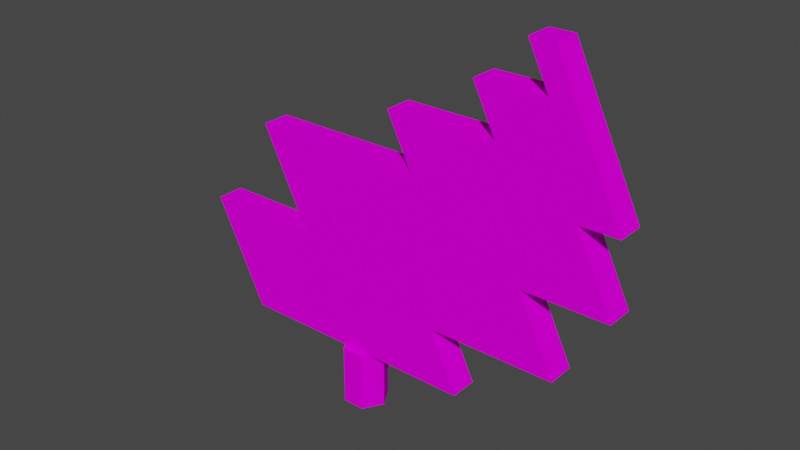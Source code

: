# Source: rot_tgr.blend  (saved by Blender 3.3.6; exported with 4.5.12 LTS)
import bpy
from mathutils import Matrix  # noqa: F401  (used for matrix-valued properties, if any)

bpy.ops.wm.read_factory_settings(use_empty=True)
scene = bpy.context.scene
scene.name = 'Scene'

# ---- collections
col_collection = bpy.data.collections.new('Collection'); scene.collection.children.link(col_collection)

# ---- images (referenced by path relative to the original .blend; pixels are not part of the script)
import os
ASSET_DIR = os.environ.get("B2B_ASSET_DIR", "")  # directory of the original .blend (textures are referenced by path, not embedded)
HERE = os.path.dirname(os.path.abspath(__file__))  # packed textures are extracted next to this script under _unpacked/

def load_image(name, relpath, width, height, colorspace="sRGB"):
    """Load a texture the original file referenced (path relative to the .blend, or extracted next to this script)."""
    p = next((c for c in (os.path.join(HERE, relpath), os.path.join(ASSET_DIR, relpath)) if relpath and os.path.exists(c)), "")
    if p:
        img = bpy.data.images.load(p, check_existing=True)
        img.name = name
    else:  # same state as the original file: an image datablock whose file is absent (Cycles renders it pink)
        img = bpy.data.images.new(name, width, height)
        img.source = "FILE"
        img.filepath = "//" + (relpath or name)
    img.colorspace_settings.name = colorspace
    return img
img_level1_sponser3_png_001 = load_image('level1_sponser3.png.001', 'level1_sponser3.png', 1024, 1024, 'sRGB')

# ---- materials (node trees are filled in below, after node groups)
mat_level7_sponser3 = bpy.data.materials.new('level7_sponser3')
mat_level7_sponser3.alpha_threshold = 0.0
mat_level7_sponser3.use_transparent_shadow = False
mat_level7_sponser3.diffuse_color = (1.0, 1.0, 1.0, 1.0)
mat_level7_sponser3.roughness = 0.5

# ---- material node trees
mat_level7_sponser3.use_nodes = True; mat_level7_sponser3.node_tree.nodes.clear()
_N = mat_level7_sponser3.node_tree.nodes; _L = mat_level7_sponser3.node_tree.links
n0 = _N.new('ShaderNodeBsdfDiffuse'); n0.name = 'Diffuse BSDF'; n0.location = (0, 0)
n1 = _N.new('ShaderNodeTexImage'); n1.name = 'Image Texture'; n1.location = (0, 0)
n1.image = img_level1_sponser3_png_001
n2 = _N.new('ShaderNodeOutputMaterial'); n2.name = 'Material Output'; n2.location = (0, 0)
_L.new(n0.outputs[0], n2.inputs[0])
_L.new(n1.outputs[0], n0.inputs[0])
n2.is_active_output = True

# ---- world
world_world = bpy.data.worlds.new('World'); scene.world = world_world
world_world.use_nodes = True; world_world.node_tree.nodes.clear()
_N = world_world.node_tree.nodes; _L = world_world.node_tree.links
n0 = _N.new('ShaderNodeOutputWorld'); n0.name = 'World Output'; n0.location = (300, 300)
n1 = _N.new('ShaderNodeBackground'); n1.name = 'Background'; n1.location = (10, 300)
n1.inputs[0].default_value = (0.05088, 0.05088, 0.05088, 1.0)
_L.new(n1.outputs[0], n0.inputs[0])
n0.is_active_output = True
world_world.color = (0.05088, 0.05088, 0.05088)
world_world.use_sun_shadow = False
world_world.sun_shadow_jitter_overblur = 0.0

# ---- meshes
me_track1_pmd0_mesh_015 = bpy.data.meshes.new('track1.PMD0.mesh.015')
me_track1_pmd0_mesh_015.from_pydata([(1.175, 2.035, 0.0), (2.35, -3.052e-05, 0.0), (2.35, -3.052e-05, 6.36), (1.175, 2.035, 6.36), (1.175, -2.035, 6.36), (-1.175, -2.035, 6.36), (-2.35, -3.052e-05, 6.36), (-1.175, 2.035, 6.36), (-1.175, -2.035, 0.0), (-2.35, -3.052e-05, 0.0), (1.175, -2.035, 0.0), (-1.175, 2.035, 0.0)], [], [(0, 3, 2, 1), (4, 2, 3, 7, 6, 5), (8, 5, 6, 9), (1, 2, 4, 10), (9, 6, 7, 11), (10, 4, 5, 8), (11, 7, 3, 0)])
_uv = me_track1_pmd0_mesh_015.uv_layers.new(name='UVMap')
_uv.uv.foreach_set('vector', [0.7938, 0.3471, 0.7938, 0.3087, 0.8006, 0.3087, 0.8006, 0.3471, 0.7938, 0.3087, 0.8006, 0.3087, 0.7938, 0.3087, 0.7801, 0.3087, 0.7733, 0.3087, 0.7801, 0.3087, 0.7801, 0.3471, 0.7801, 0.3087, 0.7733, 0.3087, 0.7733, 0.3471, 0.8006, 0.3471, 0.8006, 0.3087, 0.7938, 0.3087, 0.7938, 0.3471, 0.7733, 0.3471, 0.7733, 0.3087, 0.7801, 0.3087, 0.7801, 0.3471, 0.7938, 0.3471, 0.7938, 0.3087, 0.7801, 0.3087, 0.7801, 0.3471, 0.7801, 0.3471, 0.7801, 0.3087, 0.7938, 0.3087, 0.7938, 0.3471])
me_track1_pmd0_mesh_015.materials.append(mat_level7_sponser3)
me_track1_pmd0_mesh_015.use_remesh_preserve_volume = False
me_track1_pmd0_mesh_015.use_remesh_preserve_attributes = False
me_track1_pmd0_mesh_015.use_mirror_vertex_groups = False
me_track1_pmd0_mesh_015.update()
me_track1_pmd7_mesh = bpy.data.meshes.new('track1.PMD7.mesh')
me_track1_pmd7_mesh.from_pydata([(20.51, 1.449, 37.97), (18.29, 1.449, 42.48), (20.8, 1.449, 42.48), (27.79, 1.449, 28.13), (27.79, -1.449, 28.13), (20.8, -1.449, 42.48), (18.29, -1.449, 42.48), (20.51, -1.449, 37.97), (6.851, -1.449, 27.72), (6.851, 1.449, 27.72), (-11.33, 1.449, 27.72), (-11.33, -1.449, 27.72), (4.236, -1.449, 33.05), (4.236, 1.449, 33.05), (15.68, -1.449, 33.05), (15.68, 1.449, 33.05), (13.27, -1.449, 37.97), (13.27, 1.449, 37.97), (23.81, 1.449, 28.13), (23.81, -1.449, 28.13), (27.62, 1.449, 20.35), (27.62, -1.449, 20.35), (18.79, 1.449, 20.35), (18.79, -1.449, 20.35), (22.6, 1.449, 12.56), (22.6, -1.449, 12.56), (9.256, 1.449, 12.56), (9.256, -1.449, 12.56), (12.27, 1.449, 6.41), (12.27, -1.449, 6.41), (-13.44, 1.449, 6.41), (-18.86, 1.449, 17.48), (-6.306, 1.449, 17.48), (-13.44, -1.449, 6.41), (-18.86, -1.449, 17.48), (-6.306, -1.449, 17.48)], [], [(3, 0, 1, 2), (7, 4, 5, 6), (11, 8, 9, 10), (8, 12, 13, 9), (12, 14, 15, 13), (14, 16, 17, 15), (16, 7, 0, 17), (7, 6, 1, 0), (6, 5, 2, 1), (5, 4, 3, 2), (19, 18, 3, 4), (21, 20, 18, 19), (23, 22, 20, 21), (25, 24, 22, 23), (27, 26, 24, 25), (29, 28, 26, 27), (26, 28, 30, 31, 32), (30, 33, 34, 31), (34, 35, 32, 31), (35, 11, 10, 32), (29, 27, 35, 34, 33), (35, 27, 25, 23, 8, 11), (8, 23, 21, 19, 14, 12), (14, 19, 4, 7, 16), (18, 15, 17, 0, 3), (22, 9, 13, 15, 18, 20), (26, 32, 10, 9, 22, 24)])
_uv = me_track1_pmd7_mesh.uv_layers.new(name='UVMap')
_uv.uv.foreach_set('vector', [0.9978, 0.5418, 0.8449, 0.6878, 0.7972, 0.7547, 0.8512, 0.7547, 0.8449, 0.6878, 0.9978, 0.5418, 0.8512, 0.7547, 0.7972, 0.7547, 0.1605, 0.5357, 0.5513, 0.5357, 0.5513, 0.5357, 0.1605, 0.5357, 0.5513, 0.5357, 0.4951, 0.6148, 0.4951, 0.6148, 0.5513, 0.5357, 0.4951, 0.6148, 0.741, 0.6148, 0.741, 0.6148, 0.4951, 0.6148, 0.741, 0.6148, 0.6893, 0.6878, 0.6893, 0.6878, 0.741, 0.6148, 0.6893, 0.6878, 0.8449, 0.6878, 0.8449, 0.6878, 0.6893, 0.6878, 0.8449, 0.6878, 0.7972, 0.7547, 0.7972, 0.7547, 0.8449, 0.6878, 0.7972, 0.7547, 0.8512, 0.7547, 0.8512, 0.7547, 0.7972, 0.7547, 0.8512, 0.7547, 0.9978, 0.5418, 0.9978, 0.5418, 0.8512, 0.7547, 0.9159, 0.5418, 0.9159, 0.5418, 0.9978, 0.5418, 0.9978, 0.5418, 0.9978, 0.4262, 0.9978, 0.4262, 0.9159, 0.5418, 0.9159, 0.5418, 0.808, 0.4262, 0.808, 0.4262, 0.9978, 0.4262, 0.9978, 0.4262, 0.8898, 0.3107, 0.8898, 0.3107, 0.808, 0.4262, 0.808, 0.4262, 0.603, 0.3107, 0.603, 0.3107, 0.8898, 0.3107, 0.8898, 0.3107, 0.6677, 0.2194, 0.6677, 0.2194, 0.603, 0.3107, 0.603, 0.3107, 0.9077, 0.5546, 0.9352, 0.5158, 0.7003, 0.5158, 0.6508, 0.5857, 0.7655, 0.5857, 0.1225, 0.2194, 0.1225, 0.2194, 0.006092, 0.3837, 0.006092, 0.3837, 0.006092, 0.3837, 0.2685, 0.3837, 0.2685, 0.3837, 0.006092, 0.3837, 0.2685, 0.3837, 0.1605, 0.5357, 0.1605, 0.5357, 0.2685, 0.3837, 0.6677, 0.2194, 0.603, 0.3107, 0.2685, 0.3837, 0.006092, 0.3837, 0.1225, 0.2194, 0.2685, 0.3837, 0.603, 0.3107, 0.8898, 0.3107, 0.808, 0.4262, 0.5513, 0.5357, 0.1605, 0.5357, 0.5513, 0.5357, 0.808, 0.4262, 0.9978, 0.4262, 0.9159, 0.5418, 0.741, 0.6148, 0.4951, 0.6148, 0.741, 0.6148, 0.9159, 0.5418, 1.001, 0.5418, 0.8449, 0.6878, 0.6893, 0.6878, 0.9159, 0.5418, 0.741, 0.6148, 0.6893, 0.6878, 0.8449, 0.6878, 1.001, 0.5418, 0.808, 0.4262, 0.5513, 0.5357, 0.4951, 0.6148, 0.741, 0.6148, 0.9159, 0.5418, 0.9978, 0.4262, 0.808, 0.4262, 0.5513, 0.5357, 0.4951, 0.6148, 0.741, 0.6148, 0.9159, 0.5418, 0.9978, 0.4262])
me_track1_pmd7_mesh.materials.append(mat_level7_sponser3)
me_track1_pmd7_mesh.use_remesh_preserve_volume = False
me_track1_pmd7_mesh.use_remesh_preserve_attributes = False
me_track1_pmd7_mesh.use_mirror_vertex_groups = False
me_track1_pmd7_mesh.update()

# ---- objects
ob_main = bpy.data.objects.new('main', me_track1_pmd0_mesh_015)
ob_obrot = bpy.data.objects.new('obrot', me_track1_pmd7_mesh)

# ---- transforms, parenting, visibility, modifiers, constraints
ob_main.location = (0.0, 0.0, 0.0)
ob_main.lineart.crease_threshold = 0.0
ob_obrot.parent = ob_main
ob_obrot.location = (0.0, 0.0, 0.0)
ob_obrot.lineart.crease_threshold = 0.0

# ---- collection membership
col_collection.objects.link(ob_main)
col_collection.objects.link(ob_obrot)

# ---- scene / render settings (as saved in the file)
scene.frame_start = 1; scene.frame_end = 250; scene.frame_set(1)
scene.render.engine = 'BLENDER_EEVEE_NEXT'
scene.cycles.sampling_pattern = 'TABULATED_SOBOL'
scene.cycles.use_light_tree = False
scene.view_settings.view_transform = 'Filmic'
bpy.context.view_layer.update()

# ---- added for rendering (the .blend has no active camera and no usable light): camera, sun
cam_auto = bpy.data.cameras.new('AutoCamera')
cam_auto.lens = 50.0
cam_auto.sensor_width = 36.0
cam_auto.clip_end = 1026.57
ob_auto_camera = bpy.data.objects.new('AutoCamera', cam_auto)
scene.collection.objects.link(ob_auto_camera)
ob_auto_camera.location = (62.9608, -70.1933, 68.0357)
ob_auto_camera.rotation_euler = (1.09748, -7.21219e-08, 0.694738)
scene.camera = ob_auto_camera
light_auto_sun = bpy.data.lights.new('AutoSun', 'SUN')
light_auto_sun.energy = 3.0
light_auto_sun.angle = 0.0523599
ob_auto_sun = bpy.data.objects.new('AutoSun', light_auto_sun)
scene.collection.objects.link(ob_auto_sun)
ob_auto_sun.rotation_euler = (0.872665, 0.174533, 0.523599)
bpy.context.view_layer.update()
